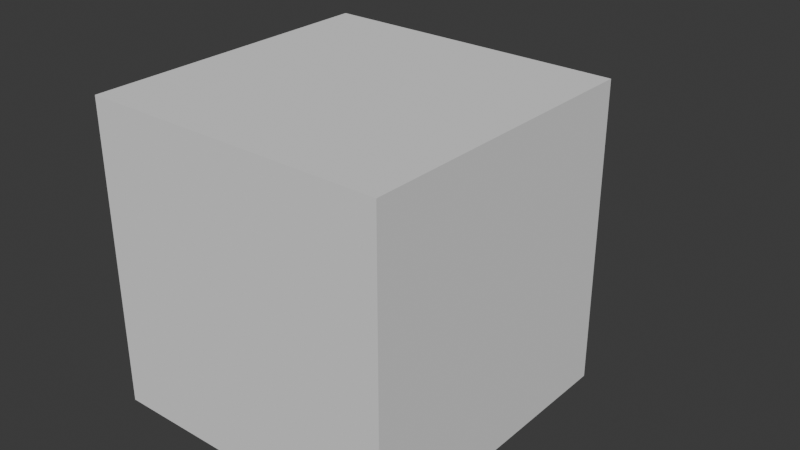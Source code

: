 # Source: test.blend  (saved by Blender 5.1.30; exported with 4.5.12 LTS)
import bpy
from mathutils import Matrix  # noqa: F401  (used for matrix-valued properties, if any)

bpy.ops.wm.read_factory_settings(use_empty=True)
scene = bpy.context.scene
scene.name = 'Scene'

# ---- collections
col_collection = bpy.data.collections.new('Collection'); scene.collection.children.link(col_collection)

# ---- node groups
ng_smooth_by_angle = bpy.data.node_groups.new('Smooth by Angle', 'GeometryNodeTree')
_s = ng_smooth_by_angle.interface.new_socket(name='Mesh', in_out='OUTPUT', socket_type='NodeSocketGeometry')
_s = ng_smooth_by_angle.interface.new_socket(name='Mesh', in_out='INPUT', socket_type='NodeSocketGeometry')
_s = ng_smooth_by_angle.interface.new_socket(name='Angle', in_out='INPUT', socket_type='NodeSocketFloat')
_s.subtype = 'ANGLE'
_s.default_value = 0.5236
_s.min_value = 0.0
_s.max_value = 3.142
_s.description = 'Maximum face angle for smooth edges'
_s = ng_smooth_by_angle.interface.new_socket(name='Ignore Sharpness', in_out='INPUT', socket_type='NodeSocketBool')
_s.force_non_field = True
ng_smooth_by_angle.is_modifier = True
_N = ng_smooth_by_angle.nodes; _L = ng_smooth_by_angle.links
n0 = _N.new('GeometryNodeSetShadeSmooth'); n0.name = 'Set Shade Smooth'; n0.location = (120, -80)
n0.domain = 'EDGE'
n1 = _N.new('GeometryNodeSetShadeSmooth'); n1.name = 'Set Shade Smooth.001'; n1.location = (300, -80)
n2 = _N.new('NodeGroupOutput'); n2.name = 'Group Output'; n2.location = (480, -80)
n3 = _N.new('GeometryNodeInputMeshEdgeAngle'); n3.name = 'Edge Angle'; n3.location = (-440, -240)
n4 = _N.new('NodeGroupInput'); n4.name = 'Group Input'; n4.location = (-80, -80)
n5 = _N.new('GeometryNodeInputEdgeSmooth'); n5.name = 'Is Edge Smooth'; n5.location = (-260, -120)
n6 = _N.new('GeometryNodeInputShadeSmooth'); n6.name = 'Is Shade Smooth'; n6.location = (-440, -397)
n7 = _N.new('FunctionNodeCompare'); n7.name = 'Compare'; n7.location = (-260, -260)
n7.operation = 'LESS_EQUAL'
n7.inputs[6].default_value = (0.0, 0.0, 0.0, 0.0)
n7.inputs[7].default_value = (0.0, 0.0, 0.0, 0.0)
n8 = _N.new('FunctionNodeBooleanMath'); n8.name = 'Boolean Math.001'; n8.location = (-80, -260)
n9 = _N.new('NodeGroupInput'); n9.name = 'Group Input.001'; n9.location = (-440, -329)
n10 = _N.new('NodeGroupInput'); n10.name = 'Group Input.002'; n10.location = (-259, -189)
n11 = _N.new('FunctionNodeBooleanMath'); n11.name = 'Boolean Math'; n11.location = (-80, -149)
n11.operation = 'OR'
n12 = _N.new('FunctionNodeBooleanMath'); n12.name = 'Boolean Math.002'; n12.location = (-260, -380)
n12.operation = 'OR'
n13 = _N.new('NodeGroupInput'); n13.name = 'Group Input.003'; n13.location = (-440, -460)
_L.new(n3.outputs[0], n7.inputs[0])
_L.new(n1.outputs[0], n2.inputs[0])
_L.new(n9.outputs[1], n7.inputs[1])
_L.new(n7.outputs[0], n8.inputs[0])
_L.new(n4.outputs[0], n0.inputs[0])
_L.new(n0.outputs[0], n1.inputs[0])
_L.new(n8.outputs[0], n0.inputs[2])
_L.new(n10.outputs[2], n11.inputs[1])
_L.new(n5.outputs[0], n11.inputs[0])
_L.new(n11.outputs[0], n0.inputs[1])
_L.new(n13.outputs[2], n12.inputs[1])
_L.new(n6.outputs[0], n12.inputs[0])
_L.new(n12.outputs[0], n8.inputs[1])
n2.is_active_output = True

# ---- world
world_world = bpy.data.worlds.new('World'); scene.world = world_world
world_world.use_nodes = True; world_world.node_tree.nodes.clear()
_N = world_world.node_tree.nodes; _L = world_world.node_tree.links
n0 = _N.new('ShaderNodeOutputWorld'); n0.name = 'World Output'; n0.location = (200, 100)
n1 = _N.new('ShaderNodeBackground'); n1.name = 'Background'; n1.location = (-200, 100)
n1.inputs[0].default_value = (0.05088, 0.05088, 0.05088, 1.0)
_L.new(n1.outputs[0], n0.inputs[0])
n0.is_active_output = True
world_world.color = (0.05088, 0.05088, 0.05088)
world_world.sun_shadow_jitter_overblur = 0.0

# ---- meshes
me_cube_001 = bpy.data.meshes.new('Cube.001')
me_cube_001.from_pydata([(-1.0, -1.0, -1.0), (-1.0, -1.0, 1.0), (-1.0, 1.0, -1.0), (-1.0, 1.0, 1.0), (1.0, -1.0, -1.0), (1.0, -1.0, 1.0), (1.0, 1.0, -1.0), (1.0, 1.0, 1.0), (-1.0, -1.0, -0.5), (-1.0, -1.0, 0.0), (-1.0, -1.0, 0.5), (-1.0, 1.0, 0.5), (-1.0, 1.0, 0.0), (-1.0, 1.0, -0.5), (1.0, 1.0, 0.5), (1.0, 1.0, 0.0), (1.0, 1.0, -0.5), (1.0, -1.0, 0.5), (1.0, -1.0, 0.0), (1.0, -1.0, -0.5), (-1.0, 0.5, -1.0), (-1.0, 0.0, -1.0), (-1.0, -0.5, -1.0), (-1.0, -0.5, 1.0), (-1.0, 0.0, 1.0), (-1.0, 0.5, 1.0), (1.0, -0.5, -1.0), (1.0, 0.0, -1.0), (1.0, 0.5, -1.0), (1.0, 0.5, 1.0), (1.0, 0.0, 1.0), (1.0, -0.5, 1.0), (1.0, 0.5, -0.5), (1.0, 0.0, -0.5), (1.0, -0.5, -0.5), (1.0, 0.5, 0.0), (1.0, 0.0, 0.0), (1.0, -0.5, 0.0), (1.0, 0.5, 0.5), (1.0, 0.0, 0.5), (1.0, -0.5, 0.5), (-1.0, -0.5, -0.5), (-1.0, 0.0, -0.5), (-1.0, 0.5, -0.5), (-1.0, -0.5, 0.0), (-1.0, 0.0, 0.0), (-1.0, 0.5, 0.0), (-1.0, -0.5, 0.5), (-1.0, 0.0, 0.5), (-1.0, 0.5, 0.5)], [], [(49, 25, 3, 11), (11, 3, 7, 14), (40, 31, 5, 17), (17, 5, 1, 10), (22, 26, 4, 0), (31, 23, 1, 5), (4, 19, 8, 0), (19, 18, 9, 8), (18, 17, 10, 9), (26, 34, 19, 4), (34, 37, 18, 19), (37, 40, 17, 18), (2, 13, 16, 6), (13, 12, 15, 16), (12, 11, 14, 15), (20, 43, 13, 2), (43, 46, 12, 13), (46, 49, 11, 12), (9, 10, 47, 44), (44, 47, 48, 45), (45, 48, 49, 46), (8, 9, 44, 41), (41, 44, 45, 42), (42, 45, 46, 43), (0, 8, 41, 22), (22, 41, 42, 21), (21, 42, 43, 20), (15, 14, 38, 35), (35, 38, 39, 36), (36, 39, 40, 37), (16, 15, 35, 32), (32, 35, 36, 33), (33, 36, 37, 34), (6, 16, 32, 28), (28, 32, 33, 27), (27, 33, 34, 26), (7, 3, 25, 29), (29, 25, 24, 30), (30, 24, 23, 31), (2, 6, 28, 20), (20, 28, 27, 21), (21, 27, 26, 22), (14, 7, 29, 38), (38, 29, 30, 39), (39, 30, 31, 40), (10, 1, 23, 47), (47, 23, 24, 48), (48, 24, 25, 49)])
me_cube_001.polygons.foreach_set('use_smooth', [True] * 48)
_uv = me_cube_001.uv_layers.new(name='UVMap')
_uv.uv.foreach_set('vector', [0.5625, 0.1875, 0.625, 0.1875, 0.625, 0.25, 0.5625, 0.25, 0.5625, 0.25, 0.625, 0.25, 0.625, 0.5, 0.5625, 0.5, 0.5625, 0.6875, 0.625, 0.6875, 0.625, 0.75, 0.5625, 0.75, 0.5625, 0.75, 0.625, 0.75, 0.625, 1.0, 0.5625, 1.0, 0.125, 0.6875, 0.375, 0.6875, 0.375, 0.75, 0.125, 0.75, 0.625, 0.6875, 0.875, 0.6875, 0.875, 0.75, 0.625, 0.75, 0.375, 0.75, 0.4375, 0.75, 0.4375, 1.0, 0.375, 1.0, 0.4375, 0.75, 0.5, 0.75, 0.5, 1.0, 0.4375, 1.0, 0.5, 0.75, 0.5625, 0.75, 0.5625, 1.0, 0.5, 1.0, 0.375, 0.6875, 0.4375, 0.6875, 0.4375, 0.75, 0.375, 0.75, 0.4375, 0.6875, 0.5, 0.6875, 0.5, 0.75, 0.4375, 0.75, 0.5, 0.6875, 0.5625, 0.6875, 0.5625, 0.75, 0.5, 0.75, 0.375, 0.25, 0.4375, 0.25, 0.4375, 0.5, 0.375, 0.5, 0.4375, 0.25, 0.5, 0.25, 0.5, 0.5, 0.4375, 0.5, 0.5, 0.25, 0.5625, 0.25, 0.5625, 0.5, 0.5, 0.5, 0.375, 0.1875, 0.4375, 0.1875, 0.4375, 0.25, 0.375, 0.25, 0.4375, 0.1875, 0.5, 0.1875, 0.5, 0.25, 0.4375, 0.25, 0.5, 0.1875, 0.5625, 0.1875, 0.5625, 0.25, 0.5, 0.25, 0.5, 0.0, 0.5625, 0.0, 0.5625, 0.0625, 0.5, 0.0625, 0.5, 0.0625, 0.5625, 0.0625, 0.5625, 0.125, 0.5, 0.125, 0.5, 0.125, 0.5625, 0.125, 0.5625, 0.1875, 0.5, 0.1875, 0.4375, 0.0, 0.5, 0.0, 0.5, 0.0625, 0.4375, 0.0625, 0.4375, 0.0625, 0.5, 0.0625, 0.5, 0.125, 0.4375, 0.125, 0.4375, 0.125, 0.5, 0.125, 0.5, 0.1875, 0.4375, 0.1875, 0.375, 0.0, 0.4375, 0.0, 0.4375, 0.0625, 0.375, 0.0625, 0.375, 0.0625, 0.4375, 0.0625, 0.4375, 0.125, 0.375, 0.125, 0.375, 0.125, 0.4375, 0.125, 0.4375, 0.1875, 0.375, 0.1875, 0.5, 0.5, 0.5625, 0.5, 0.5625, 0.5625, 0.5, 0.5625, 0.5, 0.5625, 0.5625, 0.5625, 0.5625, 0.625, 0.5, 0.625, 0.5, 0.625, 0.5625, 0.625, 0.5625, 0.6875, 0.5, 0.6875, 0.4375, 0.5, 0.5, 0.5, 0.5, 0.5625, 0.4375, 0.5625, 0.4375, 0.5625, 0.5, 0.5625, 0.5, 0.625, 0.4375, 0.625, 0.4375, 0.625, 0.5, 0.625, 0.5, 0.6875, 0.4375, 0.6875, 0.375, 0.5, 0.4375, 0.5, 0.4375, 0.5625, 0.375, 0.5625, 0.375, 0.5625, 0.4375, 0.5625, 0.4375, 0.625, 0.375, 0.625, 0.375, 0.625, 0.4375, 0.625, 0.4375, 0.6875, 0.375, 0.6875, 0.625, 0.5, 0.875, 0.5, 0.875, 0.5625, 0.625, 0.5625, 0.625, 0.5625, 0.875, 0.5625, 0.875, 0.625, 0.625, 0.625, 0.625, 0.625, 0.875, 0.625, 0.875, 0.6875, 0.625, 0.6875, 0.125, 0.5, 0.375, 0.5, 0.375, 0.5625, 0.125, 0.5625, 0.125, 0.5625, 0.375, 0.5625, 0.375, 0.625, 0.125, 0.625, 0.125, 0.625, 0.375, 0.625, 0.375, 0.6875, 0.125, 0.6875, 0.5625, 0.5, 0.625, 0.5, 0.625, 0.5625, 0.5625, 0.5625, 0.5625, 0.5625, 0.625, 0.5625, 0.625, 0.625, 0.5625, 0.625, 0.5625, 0.625, 0.625, 0.625, 0.625, 0.6875, 0.5625, 0.6875, 0.5625, 0.0, 0.625, 0.0, 0.625, 0.0625, 0.5625, 0.0625, 0.5625, 0.0625, 0.625, 0.0625, 0.625, 0.125, 0.5625, 0.125, 0.5625, 0.125, 0.625, 0.125, 0.625, 0.1875, 0.5625, 0.1875])
me_cube_001.update()
arm_armature = bpy.data.armatures.new('Armature')  # bones are not reproduced

# ---- objects
ob_cube = bpy.data.objects.new('Cube', me_cube_001)
ob_armature = bpy.data.objects.new('Armature', arm_armature)

# ---- transforms, parenting, visibility, modifiers, constraints
ob_cube.parent = ob_armature
ob_cube.location = (0.0, 0.0, 0.0)
_vg = ob_cube.vertex_groups.new(name='Bone')
_vg = ob_cube.vertex_groups.new(name='Bone.002')
for _i, _w in zip([0, 1, 2, 3, 4, 5, 6, 7, 8, 9, 10, 11, 12, 13, 14, 15, 16, 17, 18, 19, 20, 21, 22, 23, 24, 25, 26, 27, 28, 29, 30, 31, 32, 33, 34, 35, 36, 37, 38, 39, 40, 41, 42, 43, 44, 45, 46, 47, 48, 49], [0.7864, 0.1033, 0.7799, 0.1006, 0.7799, 0.1006, 0.7864, 0.1033, 0.6488, 0.323, 0.1666, 0.1652, 0.3216, 0.6461, 0.1666, 0.323, 0.6488, 0.1652, 0.3216, 0.6461, 0.8363, 0.8607, 0.8385, 0.07616, 0.06465, 0.07523, 0.8363, 0.8607, 0.8385, 0.07616, 0.06465, 0.07523, 0.6806, 0.7016, 0.6794, 0.3038, 0.2871, 0.3031, 0.1428, 0.1273, 0.1422, 0.6806, 0.7016, 0.6794, 0.3038, 0.2871, 0.3031, 0.1428, 0.1273, 0.1422]): _vg.add([_i], _w, 'REPLACE')
_vg = ob_cube.vertex_groups.new(name='Bone.001')
for _i, _w in zip([0, 1, 2, 3, 4, 5, 6, 7, 8, 9, 10, 11, 12, 13, 14, 15, 16, 17, 18, 19, 20, 21, 22, 23, 24, 25, 26, 27, 28, 29, 30, 31, 32, 33, 34, 35, 36, 37, 38, 39, 40, 41, 42, 43, 44, 45, 46, 47, 48, 49], [0.1416, 0.5324, 0.1397, 0.3325, 0.1397, 0.3325, 0.1416, 0.5324, 0.2333, 0.4502, 0.3858, 0.3069, 0.4191, 0.2219, 0.3858, 0.4502, 0.2333, 0.3069, 0.4191, 0.2219, 0.1059, 0.09194, 0.1072, 0.5363, 0.3604, 0.4686, 0.1059, 0.09194, 0.1072, 0.5363, 0.3604, 0.4686, 0.215, 0.2007, 0.2091, 0.4731, 0.4879, 0.458, 0.3607, 0.307, 0.3265, 0.215, 0.2007, 0.2091, 0.4731, 0.4879, 0.458, 0.3607, 0.307, 0.3265]): _vg.add([_i], _w, 'REPLACE')
_vg = ob_cube.vertex_groups.new(name='Bone.003')
for _i, _w in zip([0, 1, 2, 3, 4, 5, 6, 7, 8, 9, 10, 11, 12, 13, 14, 15, 16, 17, 18, 19, 20, 21, 22, 23, 24, 25, 26, 27, 28, 29, 30, 31, 32, 33, 34, 35, 36, 37, 38, 39, 40, 41, 42, 43, 44, 45, 46, 47, 48, 49], [0.07199, 0.3643, 0.08049, 0.5668, 0.08049, 0.5668, 0.07199, 0.3643, 0.1179, 0.2269, 0.4476, 0.5279, 0.2594, 0.1321, 0.4476, 0.2269, 0.1179, 0.5279, 0.2594, 0.1321, 0.05778, 0.04466, 0.05421, 0.3875, 0.575, 0.4562, 0.05778, 0.04466, 0.05421, 0.3875, 0.575, 0.4562, 0.1045, 0.09766, 0.1116, 0.2231, 0.225, 0.2389, 0.4964, 0.5656, 0.5313, 0.1045, 0.09766, 0.1116, 0.2231, 0.225, 0.2389, 0.4964, 0.5656, 0.5313]): _vg.add([_i], _w, 'REPLACE')
_m = ob_cube.modifiers.new('Armature', 'ARMATURE')
_m.object = ob_armature
_m = ob_cube.modifiers.new('Smooth by Angle', 'NODES')
_m.node_group = ng_smooth_by_angle
_m.use_pin_to_last = True
_m.show_group_selector = False
ob_armature.location = (0.0, 0.0, 0.0)
ob_armature.show_in_front = True

# ---- collection membership
col_collection.objects.link(ob_cube)
col_collection.objects.link(ob_armature)

# ---- scene / render settings (as saved in the file)
scene.frame_start = 1; scene.frame_end = 35; scene.frame_set(21)
scene.render.engine = 'BLENDER_EEVEE_NEXT'
scene.render.bake_bias = 0.0
scene.render.bake_samples = 0
scene.cycles.sampling_pattern = 'TABULATED_SOBOL'
scene.eevee.use_volume_custom_range = False
bpy.context.view_layer.update()

# ---- added for rendering (the .blend has no active camera and no usable light): camera, sun
cam_auto = bpy.data.cameras.new('AutoCamera')
cam_auto.lens = 50.0
cam_auto.sensor_width = 36.0
cam_auto.clip_end = 1000.0
ob_auto_camera = bpy.data.objects.new('AutoCamera', cam_auto)
scene.collection.objects.link(ob_auto_camera)
ob_auto_camera.location = (3.8652, -4.27729, 3.09903)
ob_auto_camera.rotation_euler = (1.09748, -7.21219e-08, 0.694738)
scene.camera = ob_auto_camera
light_auto_sun = bpy.data.lights.new('AutoSun', 'SUN')
light_auto_sun.energy = 3.0
light_auto_sun.angle = 0.0523599
ob_auto_sun = bpy.data.objects.new('AutoSun', light_auto_sun)
scene.collection.objects.link(ob_auto_sun)
ob_auto_sun.rotation_euler = (0.872665, 0.174533, 0.523599)
bpy.context.view_layer.update()
